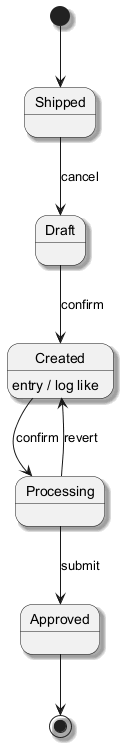

The diagram above was rendered by PlantUML. Its source (embedded in the PNG):
@startuml
skinparam backgroundColor #FFFFFF
skinparam classBackgroundColor #F1F8E9
skinparam classBorderColor #33691E
skinparam shadowing true
[*] --> Shipped
Shipped --> Draft : cancel
Draft --> Created : confirm
Created --> Processing : confirm
Created : entry / log like
Processing --> Approved : submit
Processing --> Created : revert
Approved --> [*]
@enduml